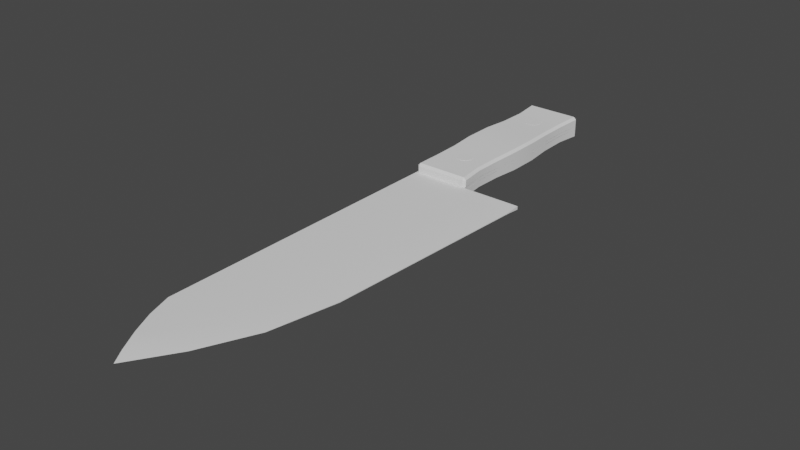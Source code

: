 # Source: Knife_1.blend  (saved by Blender 3.1.7; exported with 4.5.12 LTS)
import bpy
from mathutils import Matrix  # noqa: F401  (used for matrix-valued properties, if any)

bpy.ops.wm.read_factory_settings(use_empty=True)
scene = bpy.context.scene
scene.name = 'Scene'

# ---- collections
col_collection = bpy.data.collections.new('Collection'); scene.collection.children.link(col_collection)

# ---- node groups
ng_auto_smooth = bpy.data.node_groups.new('Auto Smooth', 'GeometryNodeTree')
_s = ng_auto_smooth.interface.new_socket(name='Geometry', in_out='OUTPUT', socket_type='NodeSocketGeometry')
_s = ng_auto_smooth.interface.new_socket(name='Geometry', in_out='INPUT', socket_type='NodeSocketGeometry')
_s = ng_auto_smooth.interface.new_socket(name='Angle', in_out='INPUT', socket_type='NodeSocketFloat')
_s.subtype = 'ANGLE'
_s.min_value = 0.0
_s.max_value = 3.142
ng_auto_smooth.is_modifier = True
_N = ng_auto_smooth.nodes; _L = ng_auto_smooth.links
n0 = _N.new('NodeGroupOutput'); n0.name = 'Group Output'; n0.location = (480, -100)
n1 = _N.new('NodeGroupInput'); n1.name = 'Group Input'; n1.location = (-420, -300)
n2 = _N.new('NodeGroupInput'); n2.name = 'Group Input.001'; n2.location = (-60, -100)
n3 = _N.new('GeometryNodeSetShadeSmooth'); n3.name = 'Set Shade Smooth'; n3.location = (120, -100)
n3.domain = 'EDGE'
n4 = _N.new('GeometryNodeSetShadeSmooth'); n4.name = 'Set Shade Smooth.001'; n4.location = (300, -100)
n5 = _N.new('GeometryNodeInputMeshEdgeAngle'); n5.name = 'Edge Angle'; n5.location = (-420, -220)
n6 = _N.new('GeometryNodeInputEdgeSmooth'); n6.name = 'Is Edge Smooth'; n6.location = (-60, -160)
n7 = _N.new('GeometryNodeInputShadeSmooth'); n7.name = 'Is Face Smooth'; n7.location = (-240, -340)
n8 = _N.new('FunctionNodeBooleanMath'); n8.name = 'Boolean Math'; n8.location = (-60, -220)
n9 = _N.new('FunctionNodeCompare'); n9.name = 'Compare'; n9.location = (-240, -180)
n9.operation = 'LESS_EQUAL'
_L.new(n5.outputs[0], n9.inputs[0])
_L.new(n4.outputs[0], n0.inputs[0])
_L.new(n1.outputs[1], n9.inputs[1])
_L.new(n9.outputs[0], n8.inputs[0])
_L.new(n7.outputs[0], n8.inputs[1])
_L.new(n2.outputs[0], n3.inputs[0])
_L.new(n6.outputs[0], n3.inputs[1])
_L.new(n3.outputs[0], n4.inputs[0])
_L.new(n8.outputs[0], n3.inputs[2])
n0.is_active_output = True

# ---- world
world_world = bpy.data.worlds.new('World'); scene.world = world_world
world_world.use_nodes = True; world_world.node_tree.nodes.clear()
_N = world_world.node_tree.nodes; _L = world_world.node_tree.links
n0 = _N.new('ShaderNodeOutputWorld'); n0.name = 'World Output'; n0.location = (300, 300)
n1 = _N.new('ShaderNodeBackground'); n1.name = 'Background'; n1.location = (10, 300)
n1.inputs[0].default_value = (0.05088, 0.05088, 0.05088, 1.0)
_L.new(n1.outputs[0], n0.inputs[0])
n0.is_active_output = True
world_world.color = (0.05088, 0.05088, 0.05088)
world_world.use_sun_shadow = False
world_world.sun_shadow_jitter_overblur = 0.0

# ---- meshes
me_knife = bpy.data.meshes.new('Knife')
me_knife.from_pydata([(-0.035, -0.001, -0.16), (-0.035, 0.001, -0.16), (-0.01143, -6.845e-05, 0.1907), (-0.01143, 6.846e-05, 0.1907), (-0.002983, -0.001, -0.16), (-0.002983, 0.001, -0.16), (-0.035, -0.001, 0.1418), (-0.035, 0.001, 0.1418), (0.0279, -0.0002219, 0.09281), (0.035, -0.001, -0.04081), (-0.0009589, -0.001, -0.04081), (-0.0009589, 0.001, -0.04081), (0.035, 0.001, -0.04081), (0.0279, 0.0002219, 0.09281), (-0.02346, -0.001, 0.1699), (0.005424, 0.0001353, 0.1643), (-0.02346, 0.001, 0.1699), (0.005424, -0.0001353, 0.1643), (-0.02992, 0.001, 0.1565), (0.01996, -0.0001353, 0.1327), (-0.02992, -0.001, 0.1565), (0.01996, 0.0001353, 0.1327), (0.01306, -0.001, 0.1035), (-0.005244, -0.001, 0.1622), (0.005988, -0.001, 0.136), (0.01917, -0.001, -0.04081), (0.01306, 0.001, 0.1035), (-0.005244, 0.001, 0.1622), (0.005988, 0.001, 0.136), (0.01917, 0.001, -0.04081), (-0.01603, 0.001, 0.1827), (-0.01606, -0.001, 0.1827), (-0.035, -0.001, -0.04081), (0.01963, -0.001, -0.03163), (0.01963, 0.001, -0.03163), (0.03494, -0.0002219, -0.03163), (0.03494, 0.0002219, -0.03163), (-0.035, 0.001, -0.04081), (-0.002983, -0.001, -0.05784), (-0.002679, -0.001, -0.07486), (-0.001539, -0.001, -0.09189), (-0.001539, -0.001, -0.1089), (-0.002753, -0.001, -0.1259), (-0.002983, -0.001, -0.143), (-0.002983, 0.001, -0.143), (-0.002753, 0.001, -0.1259), (-0.001539, 0.001, -0.1089), (-0.001539, 0.001, -0.09189), (-0.002679, 0.001, -0.07486), (-0.002983, 0.001, -0.05784), (-0.035, 0.001, -0.05784), (-0.0353, 0.001, -0.07486), (-0.03644, 0.001, -0.09189), (-0.03644, 0.001, -0.1089), (-0.03523, 0.001, -0.1259), (-0.035, 0.001, -0.143), (-0.035, -0.001, -0.143), (-0.03523, -0.001, -0.1259), (-0.03644, -0.001, -0.1089), (-0.03644, -0.001, -0.09189), (-0.0353, -0.001, -0.07486), (-0.035, -0.001, -0.05784), (-0.001682, -0.0009878, -0.1585), (-0.0363, 0.001012, -0.1585), (-0.001682, 0.001012, -0.1585), (-0.0363, -0.0009878, -0.1585), (-0.03349, -0.006545, -0.04232), (-0.03349, -0.005037, -0.04081), (-0.035, -0.005036, -0.04232), (-0.035, 0.005036, -0.04232), (-0.03349, 0.005037, -0.04081), (-0.03349, 0.006545, -0.04232), (-0.0363, -0.005568, -0.1585), (-0.03492, -0.00562, -0.16), (-0.03479, -0.007077, -0.1585), (-0.03479, 0.007077, -0.1585), (-0.03492, 0.00562, -0.16), (-0.0363, 0.005568, -0.1585), (-0.0009589, -0.005036, -0.0423), (-0.002272, -0.005037, -0.04081), (-0.002474, -0.006545, -0.04232), (-0.002474, 0.006545, -0.04232), (-0.002272, 0.005037, -0.04081), (-0.0009589, 0.005036, -0.0423), (-0.003194, -0.007077, -0.1585), (-0.003064, -0.00562, -0.16), (-0.001682, -0.005568, -0.1585), (-0.003194, 0.007077, -0.1585), (-0.001682, 0.005568, -0.1585), (-0.003064, 0.00562, -0.16), (-0.03349, -0.006545, -0.143), (-0.035, -0.005036, -0.143), (-0.03372, -0.006639, -0.1259), (-0.03523, -0.00513, -0.1259), (-0.03493, -0.007135, -0.1097), (-0.03644, -0.005626, -0.1097), (-0.03493, -0.007135, -0.09112), (-0.03644, -0.005626, -0.09112), (-0.03379, -0.006669, -0.07486), (-0.0353, -0.005161, -0.07486), (-0.035, -0.005036, -0.05784), (-0.03349, -0.006545, -0.05784), (-0.03349, 0.006545, -0.05784), (-0.035, 0.005036, -0.05784), (-0.03379, 0.006669, -0.07486), (-0.0353, 0.005161, -0.07486), (-0.03493, 0.007135, -0.09112), (-0.03644, 0.005626, -0.09112), (-0.03493, 0.007135, -0.1097), (-0.03644, 0.005626, -0.1097), (-0.03372, 0.006639, -0.1259), (-0.03523, 0.00513, -0.1259), (-0.035, 0.005036, -0.143), (-0.03349, 0.006545, -0.143), (-0.004495, -0.006545, -0.05784), (-0.002983, -0.005036, -0.05784), (-0.004191, -0.006669, -0.07486), (-0.002679, -0.005161, -0.07486), (-0.003051, -0.007135, -0.09112), (-0.001539, -0.005626, -0.09112), (-0.003051, -0.007135, -0.1097), (-0.001539, -0.005626, -0.1097), (-0.004264, -0.006639, -0.1259), (-0.002753, -0.00513, -0.1259), (-0.002983, -0.005036, -0.143), (-0.004494, -0.006545, -0.143), (-0.004494, 0.006545, -0.143), (-0.002983, 0.005036, -0.143), (-0.004264, 0.006639, -0.1259), (-0.002753, 0.00513, -0.1259), (-0.003051, 0.007135, -0.1097), (-0.001539, 0.005626, -0.1097), (-0.003051, 0.007135, -0.09112), (-0.001539, 0.005626, -0.09112), (-0.004191, 0.006669, -0.07486), (-0.002679, 0.005161, -0.07486), (-0.002983, 0.005036, -0.05784), (-0.004495, 0.006545, -0.05784), (-0.03349, -0.0008626, -0.04081), (-0.03349, 0.0008626, -0.04081), (-0.035, 0.0008625, -0.04232), (-0.035, -0.0008625, -0.04232), (-0.03492, 0.001, -0.16), (-0.03492, -0.001, -0.16), (-0.0363, -0.0009878, -0.1585), (-0.0363, 0.0009878, -0.1585), (-0.001682, 0.0009878, -0.1585), (-0.001682, -0.0009878, -0.1585), (-0.003064, -0.001, -0.16), (-0.003064, 0.001, -0.16), (-0.002272, 0.0008626, -0.04081), (-0.002272, -0.0008626, -0.04081), (-0.0009589, -0.0008625, -0.0423), (-0.0009589, 0.0008625, -0.0423), (-0.035, 0.0008625, -0.05784), (-0.035, -0.0008625, -0.05784), (-0.035, -0.0008625, -0.143), (-0.035, 0.0008625, -0.143), (-0.002983, -0.0008625, -0.05784), (-0.002983, 0.0008625, -0.05784), (-0.002983, 0.0008625, -0.143), (-0.002983, -0.0008625, -0.143), (-0.03523, -0.0008846, -0.1259), (-0.03523, 0.0008846, -0.1259), (-0.03644, -0.001002, -0.1097), (-0.03644, 0.001002, -0.1097), (-0.03644, -0.001002, -0.09112), (-0.03644, 0.001002, -0.09112), (-0.0353, -0.0008918, -0.07486), (-0.0353, 0.0008918, -0.07486), (-0.002679, -0.0008918, -0.07486), (-0.002679, 0.0008918, -0.07486), (-0.001539, -0.001002, -0.09112), (-0.001539, 0.001002, -0.09112), (-0.001539, -0.001002, -0.1097), (-0.001539, 0.001002, -0.1097), (-0.002753, -0.0008846, -0.1259), (-0.002753, 0.0008846, -0.1259), (-0.02349, 0.006585, -0.1358), (-0.02282, 0.006599, -0.1333), (-0.02282, 0.006571, -0.1383), (-0.01849, 0.006557, -0.1408), (-0.02099, 0.006561, -0.1401), (-0.01416, 0.006571, -0.1383), (-0.01599, 0.006561, -0.1401), (-0.02099, 0.006609, -0.1314), (-0.01849, 0.006612, -0.1308), (-0.01416, 0.006599, -0.1333), (-0.01349, 0.006585, -0.1358), (-0.01599, 0.006609, -0.1314), (-0.02349, 0.006598, -0.06505), (-0.02282, 0.006616, -0.06755), (-0.02099, 0.006629, -0.06938), (-0.01599, 0.006629, -0.06938), (-0.01849, 0.006634, -0.07005), (-0.02282, 0.006579, -0.06255), (-0.01849, 0.006561, -0.06005), (-0.02099, 0.006566, -0.06072), (-0.01349, 0.006598, -0.06505), (-0.01416, 0.006579, -0.06255), (-0.01416, 0.006616, -0.06755), (-0.01599, 0.006566, -0.06072), (-0.02099, -0.006629, -0.06938), (-0.01849, -0.006634, -0.07005), (-0.01416, -0.006616, -0.06755), (-0.01349, -0.006598, -0.06505), (-0.01599, -0.006629, -0.06938), (-0.02349, -0.006598, -0.06505), (-0.02282, -0.006579, -0.06255), (-0.02282, -0.006616, -0.06755), (-0.01849, -0.006561, -0.06005), (-0.02099, -0.006566, -0.06072), (-0.01416, -0.006579, -0.06255), (-0.01599, -0.006566, -0.06072), (-0.02282, -0.006571, -0.1383), (-0.01849, -0.006557, -0.1408), (-0.02099, -0.006561, -0.1401), (-0.01349, -0.006585, -0.1358), (-0.01416, -0.006599, -0.1333), (-0.01416, -0.006571, -0.1383), (-0.01599, -0.006561, -0.1401), (-0.02349, -0.006585, -0.1358), (-0.02282, -0.006599, -0.1333), (-0.02099, -0.006609, -0.1314), (-0.01599, -0.006609, -0.1314), (-0.01849, -0.006612, -0.1308), (-0.01849, -0.006698, -0.07005), (-0.01849, 0.006684, -0.07005), (-0.01599, -0.006698, -0.06938), (-0.01599, 0.006684, -0.06938), (-0.01416, -0.006698, -0.06755), (-0.01416, 0.006684, -0.06755), (-0.01349, -0.006698, -0.06505), (-0.01349, 0.006684, -0.06505), (-0.01416, -0.006698, -0.06255), (-0.01416, 0.006684, -0.06255), (-0.01599, -0.006698, -0.06072), (-0.01599, 0.006684, -0.06072), (-0.01849, -0.006698, -0.06005), (-0.01849, 0.006684, -0.06005), (-0.02099, -0.006698, -0.06072), (-0.02099, 0.006684, -0.06072), (-0.02282, -0.006698, -0.06255), (-0.02282, 0.006684, -0.06255), (-0.02349, -0.006698, -0.06505), (-0.02349, 0.006684, -0.06505), (-0.02282, -0.006698, -0.06755), (-0.02282, 0.006684, -0.06755), (-0.02099, -0.006698, -0.06938), (-0.02099, 0.006684, -0.06938), (-0.01849, -0.006699, -0.1408), (-0.01849, 0.006684, -0.1408), (-0.01599, -0.006699, -0.1401), (-0.01599, 0.006684, -0.1401), (-0.01416, -0.006699, -0.1383), (-0.01416, 0.006684, -0.1383), (-0.01349, -0.006699, -0.1358), (-0.01349, 0.006684, -0.1358), (-0.01416, -0.006699, -0.1333), (-0.01416, 0.006684, -0.1333), (-0.01599, -0.006699, -0.1314), (-0.01599, 0.006684, -0.1314), (-0.01849, -0.006699, -0.1308), (-0.01849, 0.006684, -0.1308), (-0.02099, -0.006699, -0.1314), (-0.02099, 0.006684, -0.1314), (-0.02282, -0.006699, -0.1333), (-0.02282, 0.006684, -0.1333), (-0.02349, -0.006699, -0.1358), (-0.02349, 0.006684, -0.1358), (-0.02282, -0.006699, -0.1383), (-0.02282, 0.006684, -0.1383), (-0.02099, -0.006699, -0.1401), (-0.02099, 0.006684, -0.1401)], [], [(65, 63, 1, 0), (0, 1, 5, 4), (17, 15, 3, 2), (14, 23, 31), (15, 27, 30, 3), (49, 50, 37, 11), (11, 37, 29, 12), (34, 37, 7, 26), (61, 38, 10, 32), (32, 10, 9, 25), (33, 35, 8, 22), (38, 49, 11, 10), (10, 11, 12, 9), (35, 36, 13, 8), (20, 18, 7, 6), (2, 3, 30, 31), (28, 18, 16, 27), (24, 19, 17, 23), (19, 21, 15, 17), (8, 13, 21, 19), (22, 8, 19, 24), (26, 7, 18, 28), (14, 16, 18, 20), (6, 22, 24, 20), (20, 24, 23, 14), (32, 33, 22, 6), (13, 26, 28, 21), (21, 28, 27, 15), (36, 34, 26, 13), (30, 27, 16), (31, 23, 17, 2), (31, 30, 16, 14), (12, 29, 34, 36), (32, 25, 33), (6, 7, 37, 32), (9, 12, 36, 35), (25, 9, 35, 33), (29, 37, 34), (62, 64, 44, 43), (43, 44, 45, 42), (42, 45, 46, 41), (41, 46, 47, 40), (40, 47, 48, 39), (39, 48, 49, 38), (65, 62, 43, 56), (56, 43, 42, 57), (57, 42, 41, 58), (58, 41, 40, 59), (59, 40, 39, 60), (60, 39, 38, 61), (64, 63, 55, 44), (44, 55, 54, 45), (45, 54, 53, 46), (46, 53, 52, 47), (47, 52, 51, 48), (48, 51, 50, 49), (32, 37, 50, 61), (61, 50, 51, 60), (60, 51, 52, 59), (59, 52, 53, 58), (58, 53, 54, 57), (57, 54, 55, 56), (5, 1, 63, 64), (0, 4, 62, 65), (4, 5, 64, 62), (56, 55, 63, 65), (87, 75, 113, 126), (74, 84, 125, 90), (146, 88, 127, 160), (101, 114, 80, 66), (137, 102, 71, 81), (142, 76, 89, 149), (159, 136, 83, 153), (171, 135, 136, 159), (180, 113, 110, 128, 126, 183, 188, 187, 189, 186, 185, 179, 178), (183, 126, 113, 180, 182, 181, 184), (128, 110, 108, 130), (130, 108, 106, 132), (132, 106, 104, 134), (157, 112, 77, 145), (165, 109, 111, 163), (167, 107, 109, 165), (169, 105, 107, 167), (154, 103, 105, 169), (195, 102, 137, 199, 201, 196, 197), (137, 134, 104, 102, 195, 190, 191, 192, 194, 193, 200, 198, 199), (163, 111, 112, 157), (160, 127, 129, 177), (177, 129, 131, 175), (175, 131, 133, 173), (173, 133, 135, 171), (150, 82, 70, 139), (208, 101, 98, 116, 114, 212, 205, 204, 206, 203, 202, 209, 207), (114, 101, 208, 211, 210, 213, 212), (96, 118, 116, 98), (94, 120, 118, 96), (92, 122, 120, 94), (219, 125, 122, 92, 90, 214, 221, 222, 223, 225, 224, 218, 217), (214, 90, 125, 219, 220, 215, 216), (66, 67, 68), (69, 70, 71), (72, 73, 74), (75, 76, 77), (78, 79, 80), (81, 82, 83), (84, 85, 86), (87, 88, 89), (101, 66, 68, 100), (139, 70, 69, 140), (113, 75, 77, 112), (143, 73, 72, 144), (84, 74, 73, 85), (75, 87, 89, 76), (147, 86, 85, 148), (125, 84, 86, 124), (137, 81, 83, 136), (151, 79, 78, 152), (66, 80, 79, 67), (81, 71, 70, 82), (74, 90, 91, 72), (90, 92, 93, 91), (92, 94, 95, 93), (94, 96, 97, 95), (96, 98, 99, 97), (98, 101, 100, 99), (71, 102, 103, 69), (102, 104, 105, 103), (104, 106, 107, 105), (106, 108, 109, 107), (108, 110, 111, 109), (110, 113, 112, 111), (80, 114, 115, 78), (114, 116, 117, 115), (116, 118, 119, 117), (118, 120, 121, 119), (120, 122, 123, 121), (122, 125, 124, 123), (87, 126, 127, 88), (126, 128, 129, 127), (128, 130, 131, 129), (130, 132, 133, 131), (132, 134, 135, 133), (134, 137, 136, 135), (140, 69, 103, 154), (68, 141, 155, 100), (82, 150, 153, 83), (88, 146, 149, 89), (76, 142, 145, 77), (67, 138, 141, 68), (79, 151, 138, 67), (119, 172, 170, 117), (121, 174, 172, 119), (123, 176, 174, 121), (124, 161, 176, 123), (93, 162, 156, 91), (100, 155, 168, 99), (99, 168, 166, 97), (97, 166, 164, 95), (95, 164, 162, 93), (91, 156, 144, 72), (117, 170, 158, 115), (115, 158, 152, 78), (73, 143, 148, 85), (86, 147, 161, 124), (226, 227, 229, 228), (228, 229, 231, 230), (230, 231, 233, 232), (232, 233, 235, 234), (234, 235, 237, 236), (236, 237, 239, 238), (238, 239, 241, 240), (240, 241, 243, 242), (242, 243, 245, 244), (244, 245, 247, 246), (229, 227, 249, 247, 245, 243, 241, 239, 237, 235, 233, 231), (246, 247, 249, 248), (248, 249, 227, 226), (226, 228, 230, 232, 234, 236, 238, 240, 242, 244, 246, 248), (250, 251, 253, 252), (252, 253, 255, 254), (254, 255, 257, 256), (256, 257, 259, 258), (258, 259, 261, 260), (260, 261, 263, 262), (262, 263, 265, 264), (264, 265, 267, 266), (266, 267, 269, 268), (268, 269, 271, 270), (253, 251, 273, 271, 269, 267, 265, 263, 261, 259, 257, 255), (270, 271, 273, 272), (272, 273, 251, 250), (250, 252, 254, 256, 258, 260, 262, 264, 266, 268, 270, 272)])
me_knife.polygons.foreach_set('use_smooth', [True] * 192)
_uv = me_knife.uv_layers.new(name='UVКарта')
_uv.uv.foreach_set('vector', [0.6547, 0.006802, 0.649, 0.006802, 0.6491, 0.001176, 0.6548, 0.001176, 0.62, 0.381, 0.6257, 0.381, 0.6257, 0.4442, 0.62, 0.4442, 0.6596, 0.5885, 0.6603, 0.5885, 0.6602, 0.6723, 0.6598, 0.6723, 0.372, 0.06021, 0.3202, 0.08219, 0.351, 0.02388, 0.08886, 0.9242, 0.1192, 0.9179, 0.1502, 0.9762, 0.1372, 0.9988, 0.1089, 0.2923, 0.1999, 0.2917, 0.2002, 0.3401, 0.1034, 0.3407, 0.1034, 0.3407, 0.2002, 0.3401, 0.04619, 0.3411, 0.001176, 0.3413, 0.04504, 0.3672, 0.2002, 0.3401, 0.2034, 0.8593, 0.06611, 0.7514, 0.5131, 0.6336, 0.6042, 0.6342, 0.6096, 0.6826, 0.5128, 0.682, 0.4679, 0.5421, 0.4679, 0.4453, 0.4679, 0.3431, 0.4679, 0.3881, 0.2495, 0.6334, 0.2059, 0.6334, 0.226, 0.2795, 0.2682, 0.249, 0.6306, 0.6098, 0.6362, 0.6098, 0.6362, 0.6557, 0.6306, 0.6557, 0.612, 0.533, 0.6177, 0.533, 0.6177, 0.604, 0.612, 0.604, 0.6593, 0.02664, 0.6606, 0.02664, 0.6606, 0.376, 0.6593, 0.376, 0.612, 0.4231, 0.6177, 0.4231, 0.6177, 0.4498, 0.612, 0.4498, 0.6146, 0.3431, 0.615, 0.3431, 0.6177, 0.3625, 0.612, 0.3626, 0.08678, 0.8436, 0.1892, 0.9014, 0.1711, 0.9396, 0.1192, 0.9179, 0.2883, 0.1567, 0.2485, 0.166, 0.2899, 0.07612, 0.3202, 0.08219, 0.6596, 0.4916, 0.6603, 0.4916, 0.6603, 0.5885, 0.6596, 0.5885, 0.6593, 0.376, 0.6606, 0.376, 0.6603, 0.4916, 0.6596, 0.4916, 0.2682, 0.249, 0.226, 0.2795, 0.2485, 0.166, 0.2883, 0.1567, 0.06611, 0.7514, 0.2034, 0.8593, 0.1892, 0.9014, 0.08678, 0.8436, 0.612, 0.3939, 0.6177, 0.3939, 0.6177, 0.4231, 0.612, 0.4231, 0.4049, 0.1403, 0.2682, 0.249, 0.2883, 0.1567, 0.3904, 0.09829, 0.3904, 0.09829, 0.2883, 0.1567, 0.3202, 0.08219, 0.372, 0.06021, 0.4049, 0.6595, 0.2495, 0.6334, 0.2682, 0.249, 0.4049, 0.1403, 0.02369, 0.7212, 0.06611, 0.7514, 0.08678, 0.8436, 0.04696, 0.8345, 0.04696, 0.8345, 0.08678, 0.8436, 0.1192, 0.9179, 0.08886, 0.9242, 0.001491, 0.3674, 0.04504, 0.3672, 0.06611, 0.7514, 0.02369, 0.7212, 0.1502, 0.9762, 0.1192, 0.9179, 0.1711, 0.9396, 0.351, 0.02388, 0.3202, 0.08219, 0.2899, 0.07612, 0.3378, 0.001176, 0.612, 0.3626, 0.6177, 0.3625, 0.6177, 0.3939, 0.612, 0.3939, 0.001176, 0.3413, 0.04619, 0.3411, 0.04504, 0.3672, 0.001491, 0.3674, 0.4049, 0.6595, 0.2508, 0.6595, 0.2495, 0.6334, 0.6548, 0.702, 0.6491, 0.702, 0.6491, 0.278, 0.6548, 0.278, 0.6571, 0.001176, 0.6628, 0.001176, 0.6606, 0.02664, 0.6593, 0.02664, 0.2508, 0.6595, 0.2058, 0.6595, 0.2059, 0.6334, 0.2495, 0.6334, 0.04619, 0.3411, 0.2002, 0.3401, 0.04504, 0.3672, 0.6306, 0.33, 0.6362, 0.33, 0.6362, 0.3739, 0.6305, 0.3739, 0.6305, 0.3739, 0.6362, 0.3739, 0.6362, 0.4209, 0.6305, 0.4209, 0.6305, 0.4209, 0.6362, 0.4209, 0.6362, 0.4673, 0.6305, 0.4673, 0.6305, 0.4673, 0.6362, 0.4673, 0.6362, 0.5145, 0.6305, 0.5145, 0.6305, 0.5145, 0.6362, 0.5145, 0.6362, 0.5624, 0.6305, 0.5624, 0.6305, 0.5624, 0.6362, 0.5624, 0.6362, 0.6098, 0.6306, 0.6098, 0.5112, 0.3473, 0.6096, 0.3479, 0.6057, 0.392, 0.5146, 0.3915, 0.5146, 0.3915, 0.6057, 0.392, 0.606, 0.4405, 0.5137, 0.4399, 0.5137, 0.4399, 0.606, 0.4405, 0.6092, 0.4889, 0.5099, 0.4883, 0.5099, 0.4883, 0.6092, 0.4889, 0.6089, 0.5373, 0.5096, 0.5367, 0.5096, 0.5367, 0.6089, 0.5373, 0.6053, 0.5857, 0.5126, 0.5852, 0.5126, 0.5852, 0.6053, 0.5857, 0.6042, 0.6342, 0.5131, 0.6336, 0.1034, 0.00603, 0.2019, 0.005428, 0.1984, 0.0496, 0.1074, 0.05015, 0.1074, 0.05015, 0.1984, 0.0496, 0.1994, 0.09802, 0.107, 0.09858, 0.107, 0.09858, 0.1994, 0.09802, 0.2031, 0.1464, 0.1039, 0.147, 0.1039, 0.147, 0.2031, 0.1464, 0.2034, 0.1948, 0.1042, 0.1954, 0.1042, 0.1954, 0.2034, 0.1948, 0.2005, 0.2433, 0.1077, 0.2438, 0.1077, 0.2438, 0.2005, 0.2433, 0.1999, 0.2917, 0.1089, 0.2923, 0.6548, 0.278, 0.6491, 0.278, 0.6491, 0.2384, 0.6548, 0.2384, 0.6548, 0.2384, 0.6491, 0.2384, 0.6491, 0.1994, 0.6548, 0.1994, 0.6548, 0.1994, 0.6491, 0.1994, 0.6491, 0.1617, 0.6548, 0.1617, 0.6548, 0.1617, 0.6491, 0.1617, 0.6491, 0.1222, 0.6548, 0.1222, 0.6548, 0.1222, 0.6491, 0.1222, 0.6491, 0.08064, 0.6548, 0.08064, 0.6548, 0.08064, 0.6491, 0.08064, 0.6491, 0.04072, 0.6548, 0.04072, 0.1071, 0.001733, 0.1981, 0.001176, 0.2019, 0.005428, 0.1034, 0.00603, 0.5149, 0.3431, 0.6059, 0.3436, 0.6096, 0.3479, 0.5112, 0.3473, 0.62, 0.4442, 0.6257, 0.4442, 0.6257, 0.4498, 0.62, 0.4498, 0.6548, 0.04072, 0.6491, 0.04072, 0.649, 0.006802, 0.6547, 0.006802, 0.5029, 0.3359, 0.4131, 0.3365, 0.4165, 0.2923, 0.499, 0.2918, 0.5155, 0.005439, 0.6053, 0.005996, 0.6014, 0.05012, 0.5189, 0.04961, 0.6463, 0.3277, 0.6333, 0.3277, 0.6348, 0.2838, 0.6467, 0.2838, 0.5174, 0.2917, 0.5998, 0.2922, 0.6053, 0.3364, 0.5171, 0.3358, 0.4974, 0.04966, 0.415, 0.05017, 0.4147, 0.006042, 0.5029, 0.005494, 0.4443, 0.4141, 0.4574, 0.4141, 0.4574, 0.477, 0.4443, 0.477, 0.6467, 0.0479, 0.6348, 0.0479, 0.6348, 0.006161, 0.6467, 0.006161, 0.6466, 0.09528, 0.6345, 0.09528, 0.6348, 0.0479, 0.6467, 0.0479, 0.4468, 0.2787, 0.4165, 0.2923, 0.4155, 0.2439, 0.4993, 0.2433, 0.499, 0.2918, 0.4714, 0.2786, 0.4732, 0.2714, 0.4713, 0.2643, 0.4661, 0.2592, 0.4589, 0.2573, 0.4518, 0.2593, 0.4467, 0.2645, 0.4448, 0.2716, 0.4714, 0.2786, 0.499, 0.2918, 0.4165, 0.2923, 0.4468, 0.2787, 0.452, 0.2839, 0.4591, 0.2857, 0.4662, 0.2838, 0.4993, 0.2433, 0.4155, 0.2439, 0.4118, 0.1977, 0.5024, 0.1971, 0.5024, 0.1971, 0.4118, 0.1977, 0.4115, 0.1449, 0.5021, 0.1443, 0.5021, 0.1443, 0.4115, 0.1449, 0.4144, 0.0986, 0.4986, 0.09808, 0.5073, 0.3829, 0.4954, 0.3828, 0.4942, 0.3488, 0.5072, 0.349, 0.5061, 0.4625, 0.4929, 0.4624, 0.4947, 0.4227, 0.5068, 0.4228, 0.5057, 0.5056, 0.4925, 0.5055, 0.4929, 0.4624, 0.5061, 0.4625, 0.5056, 0.5415, 0.4935, 0.5414, 0.4925, 0.5055, 0.5057, 0.5056, 0.5053, 0.5806, 0.4934, 0.5805, 0.4935, 0.5414, 0.5056, 0.5415, 0.4454, 0.0634, 0.415, 0.05017, 0.4974, 0.04966, 0.47, 0.06325, 0.4648, 0.05807, 0.4577, 0.05621, 0.4506, 0.05816, 0.4974, 0.04966, 0.4986, 0.09808, 0.4144, 0.0986, 0.415, 0.05017, 0.4454, 0.0634, 0.4435, 0.07052, 0.4455, 0.07762, 0.4507, 0.08279, 0.4579, 0.08465, 0.465, 0.0827, 0.4701, 0.07747, 0.472, 0.07034, 0.47, 0.06325, 0.5068, 0.4228, 0.4947, 0.4227, 0.4954, 0.3828, 0.5073, 0.3829, 0.6467, 0.2838, 0.6348, 0.2838, 0.6345, 0.2368, 0.6466, 0.2368, 0.6466, 0.2368, 0.6345, 0.2368, 0.6331, 0.1925, 0.6463, 0.1925, 0.6463, 0.1925, 0.6331, 0.1925, 0.6331, 0.1411, 0.6463, 0.1411, 0.6463, 0.1411, 0.6331, 0.1411, 0.6345, 0.09528, 0.6466, 0.09528, 0.4419, 0.4329, 0.43, 0.4329, 0.43, 0.3485, 0.4419, 0.3485, 0.5478, 0.2785, 0.5174, 0.2917, 0.5168, 0.2433, 0.601, 0.2438, 0.5998, 0.2922, 0.5724, 0.2786, 0.5744, 0.2715, 0.5725, 0.2644, 0.5674, 0.2592, 0.5603, 0.2572, 0.5531, 0.2591, 0.5479, 0.2643, 0.546, 0.2714, 0.5998, 0.2922, 0.5174, 0.2917, 0.5478, 0.2785, 0.553, 0.2837, 0.5601, 0.2857, 0.5672, 0.2838, 0.5724, 0.2786, 0.5139, 0.197, 0.6045, 0.1976, 0.601, 0.2438, 0.5168, 0.2433, 0.5142, 0.1442, 0.6049, 0.1448, 0.6045, 0.1976, 0.5139, 0.197, 0.5179, 0.09802, 0.6017, 0.09854, 0.6049, 0.1448, 0.5142, 0.1442, 0.5738, 0.06333, 0.6014, 0.05012, 0.6017, 0.09854, 0.5179, 0.09802, 0.5189, 0.04961, 0.5492, 0.06318, 0.5472, 0.07028, 0.5491, 0.0774, 0.5542, 0.08264, 0.5613, 0.08459, 0.5685, 0.08272, 0.5737, 0.07755, 0.5757, 0.07046, 0.5492, 0.06318, 0.5189, 0.04961, 0.6014, 0.05012, 0.5738, 0.06333, 0.5686, 0.0581, 0.5615, 0.05615, 0.5544, 0.05801, 0.4072, 0.4288, 0.4115, 0.4275, 0.4115, 0.4329, 0.43, 0.3431, 0.43, 0.3485, 0.4257, 0.3472, 0.4745, 0.6109, 0.4745, 0.6166, 0.4703, 0.6134, 0.4899, 0.3463, 0.4941, 0.3431, 0.4942, 0.3488, 0.6163, 0.3227, 0.6163, 0.3277, 0.612, 0.3236, 0.6305, 0.005227, 0.6348, 0.001176, 0.6348, 0.006161, 0.4442, 0.4088, 0.4484, 0.4059, 0.4485, 0.4117, 0.4615, 0.4798, 0.4573, 0.4828, 0.4574, 0.477, 0.5174, 0.2917, 0.5171, 0.3358, 0.5129, 0.3358, 0.5131, 0.2917, 0.4419, 0.3485, 0.43, 0.3485, 0.43, 0.3431, 0.4419, 0.3431, 0.4165, 0.2923, 0.4131, 0.3365, 0.4088, 0.3365, 0.4122, 0.2923, 0.4876, 0.6165, 0.4745, 0.6166, 0.4745, 0.6109, 0.4876, 0.6107, 0.6053, 0.005996, 0.5155, 0.005439, 0.5152, 0.001176, 0.6058, 0.001738, 0.4131, 0.3365, 0.5029, 0.3359, 0.5034, 0.3402, 0.4128, 0.3407, 0.4615, 0.4117, 0.4485, 0.4117, 0.4484, 0.4059, 0.4615, 0.4059, 0.6014, 0.05012, 0.6053, 0.005996, 0.6097, 0.006038, 0.6057, 0.05017, 0.4974, 0.04966, 0.5029, 0.005494, 0.5073, 0.005406, 0.5018, 0.04961, 0.6282, 0.3277, 0.6163, 0.3277, 0.6163, 0.3227, 0.6282, 0.3227, 0.5171, 0.3358, 0.6053, 0.3364, 0.6059, 0.3407, 0.5171, 0.3402, 0.5029, 0.005494, 0.4147, 0.006042, 0.4147, 0.001727, 0.5035, 0.001176, 0.5155, 0.005439, 0.5189, 0.04961, 0.5147, 0.04961, 0.5112, 0.005427, 0.5189, 0.04961, 0.5179, 0.09802, 0.5137, 0.09802, 0.5147, 0.04961, 0.5179, 0.09802, 0.5142, 0.1442, 0.5099, 0.1442, 0.5137, 0.09802, 0.5142, 0.1442, 0.5139, 0.197, 0.5096, 0.197, 0.5099, 0.1442, 0.5139, 0.197, 0.5168, 0.2433, 0.5126, 0.2433, 0.5096, 0.197, 0.5168, 0.2433, 0.5174, 0.2917, 0.5131, 0.2917, 0.5126, 0.2433, 0.4147, 0.006042, 0.415, 0.05017, 0.4107, 0.05018, 0.4105, 0.006043, 0.415, 0.05017, 0.4144, 0.0986, 0.4102, 0.09861, 0.4107, 0.05018, 0.4144, 0.0986, 0.4115, 0.1449, 0.4072, 0.1449, 0.4102, 0.09861, 0.4115, 0.1449, 0.4118, 0.1977, 0.4075, 0.1977, 0.4072, 0.1449, 0.4118, 0.1977, 0.4155, 0.2439, 0.4113, 0.2439, 0.4075, 0.1977, 0.4155, 0.2439, 0.4165, 0.2923, 0.4122, 0.2923, 0.4113, 0.2439, 0.6053, 0.3364, 0.5998, 0.2922, 0.6042, 0.2923, 0.6097, 0.3365, 0.5998, 0.2922, 0.601, 0.2438, 0.6053, 0.2439, 0.6042, 0.2923, 0.601, 0.2438, 0.6045, 0.1976, 0.6089, 0.1976, 0.6053, 0.2439, 0.6045, 0.1976, 0.6049, 0.1448, 0.6092, 0.1448, 0.6089, 0.1976, 0.6049, 0.1448, 0.6017, 0.09854, 0.606, 0.0986, 0.6092, 0.1448, 0.6017, 0.09854, 0.6014, 0.05012, 0.6057, 0.05017, 0.606, 0.0986, 0.5029, 0.3359, 0.499, 0.2918, 0.5033, 0.2917, 0.5073, 0.3359, 0.499, 0.2918, 0.4993, 0.2433, 0.5036, 0.2433, 0.5033, 0.2917, 0.4993, 0.2433, 0.5024, 0.1971, 0.5068, 0.197, 0.5036, 0.2433, 0.5024, 0.1971, 0.5021, 0.1443, 0.5065, 0.1443, 0.5068, 0.197, 0.5021, 0.1443, 0.4986, 0.09808, 0.5029, 0.09803, 0.5065, 0.1443, 0.4986, 0.09808, 0.4974, 0.04966, 0.5018, 0.04961, 0.5029, 0.09803, 0.505, 0.6166, 0.4931, 0.6165, 0.4934, 0.5805, 0.5053, 0.5806, 0.4734, 0.3432, 0.4853, 0.3431, 0.4856, 0.3791, 0.4738, 0.3792, 0.6348, 0.001176, 0.6467, 0.001177, 0.6467, 0.006161, 0.6348, 0.006161, 0.4573, 0.4828, 0.4442, 0.4828, 0.4443, 0.477, 0.4574, 0.477, 0.4941, 0.3431, 0.5073, 0.3432, 0.5072, 0.349, 0.4942, 0.3488, 0.4115, 0.4275, 0.4234, 0.4275, 0.4234, 0.4329, 0.4115, 0.4329, 0.4115, 0.3431, 0.4234, 0.3431, 0.4234, 0.4275, 0.4115, 0.4275, 0.6146, 0.1878, 0.6278, 0.1878, 0.6281, 0.2336, 0.6159, 0.2336, 0.6146, 0.1363, 0.6278, 0.1363, 0.6278, 0.1878, 0.6146, 0.1878, 0.616, 0.09206, 0.6281, 0.09206, 0.6278, 0.1363, 0.6146, 0.1363, 0.6163, 0.04503, 0.6282, 0.04503, 0.6281, 0.09206, 0.616, 0.09206, 0.4751, 0.537, 0.4871, 0.5369, 0.4876, 0.5768, 0.4757, 0.5769, 0.4738, 0.3792, 0.4856, 0.3791, 0.4859, 0.4181, 0.4738, 0.4183, 0.4738, 0.4183, 0.4859, 0.4181, 0.486, 0.454, 0.4728, 0.4542, 0.4728, 0.4542, 0.486, 0.454, 0.4864, 0.4971, 0.4733, 0.4973, 0.4733, 0.4973, 0.4864, 0.4971, 0.4871, 0.5369, 0.4751, 0.537, 0.4757, 0.5769, 0.4876, 0.5768, 0.4876, 0.6107, 0.4745, 0.6109, 0.6159, 0.2336, 0.6281, 0.2336, 0.6282, 0.2809, 0.6163, 0.2809, 0.6163, 0.2809, 0.6282, 0.2809, 0.6282, 0.3227, 0.6163, 0.3227, 0.4484, 0.3431, 0.4615, 0.3431, 0.4615, 0.4059, 0.4484, 0.4059, 0.6148, 0.001177, 0.6278, 0.001176, 0.6282, 0.04503, 0.6163, 0.04503, 0.6256, 0.4926, 0.6256, 0.5307, 0.6193, 0.5307, 0.6193, 0.4926, 0.6193, 0.4926, 0.6193, 0.5307, 0.612, 0.5307, 0.612, 0.4926, 0.4273, 0.5161, 0.4273, 0.5541, 0.4208, 0.5541, 0.4208, 0.5161, 0.4208, 0.5161, 0.4208, 0.5541, 0.4134, 0.5541, 0.4134, 0.5161, 0.4134, 0.5161, 0.4134, 0.5541, 0.4072, 0.5541, 0.4072, 0.5161, 0.4072, 0.5945, 0.4072, 0.5565, 0.4134, 0.5565, 0.4134, 0.5945, 0.4134, 0.5945, 0.4134, 0.5565, 0.4207, 0.5565, 0.4207, 0.5945, 0.4207, 0.5945, 0.4207, 0.5565, 0.4273, 0.5565, 0.4273, 0.5945, 0.4072, 0.5137, 0.4072, 0.4757, 0.4119, 0.4757, 0.4119, 0.5137, 0.4119, 0.5137, 0.4119, 0.4757, 0.4188, 0.4757, 0.4188, 0.5137, 0.4441, 0.5934, 0.4378, 0.5897, 0.4341, 0.5834, 0.4341, 0.576, 0.4378, 0.5696, 0.4441, 0.5659, 0.4515, 0.5659, 0.4579, 0.5696, 0.4615, 0.576, 0.4615, 0.5834, 0.4579, 0.5897, 0.4515, 0.5934, 0.4188, 0.5137, 0.4188, 0.4757, 0.4261, 0.4757, 0.4261, 0.5137, 0.4261, 0.5137, 0.4261, 0.4757, 0.4317, 0.4757, 0.4317, 0.5137, 0.4378, 0.6293, 0.4441, 0.6256, 0.4515, 0.6256, 0.4579, 0.6293, 0.4615, 0.6356, 0.4615, 0.643, 0.4579, 0.6494, 0.4515, 0.6531, 0.4441, 0.6531, 0.4378, 0.6494, 0.4341, 0.643, 0.4341, 0.6356, 0.6256, 0.4522, 0.6256, 0.4903, 0.6193, 0.4903, 0.6193, 0.4522, 0.6193, 0.4522, 0.6193, 0.4903, 0.612, 0.4903, 0.612, 0.4522, 0.4615, 0.4851, 0.4615, 0.5232, 0.455, 0.5232, 0.455, 0.4851, 0.455, 0.4851, 0.455, 0.5232, 0.4477, 0.5232, 0.4477, 0.4851, 0.4477, 0.4851, 0.4477, 0.5232, 0.4414, 0.5232, 0.4414, 0.4851, 0.4414, 0.5636, 0.4414, 0.5255, 0.4476, 0.5255, 0.4476, 0.5636, 0.4476, 0.5636, 0.4476, 0.5255, 0.455, 0.5255, 0.455, 0.5636, 0.455, 0.5636, 0.455, 0.5255, 0.4615, 0.5255, 0.4615, 0.5636, 0.4072, 0.4733, 0.4072, 0.4353, 0.4119, 0.4353, 0.4119, 0.4733, 0.4119, 0.4733, 0.4119, 0.4353, 0.4188, 0.4353, 0.4188, 0.4733, 0.4441, 0.6232, 0.4378, 0.6196, 0.4341, 0.6132, 0.4341, 0.6058, 0.4378, 0.5994, 0.4441, 0.5958, 0.4515, 0.5958, 0.4579, 0.5994, 0.4615, 0.6058, 0.4615, 0.6132, 0.4579, 0.6195, 0.4515, 0.6232, 0.4188, 0.4733, 0.4188, 0.4353, 0.4261, 0.4353, 0.4261, 0.4733, 0.4261, 0.4733, 0.4261, 0.4353, 0.4317, 0.4353, 0.4317, 0.4733, 0.474, 0.6227, 0.4803, 0.619, 0.4877, 0.619, 0.4941, 0.6227, 0.4977, 0.629, 0.4977, 0.6364, 0.4941, 0.6428, 0.4877, 0.6464, 0.4803, 0.6464, 0.474, 0.6428, 0.4703, 0.6364, 0.4703, 0.629])
me_knife.use_remesh_fix_poles = True
me_knife.use_remesh_preserve_attributes = False
me_knife.update()

# ---- objects
ob_knife = bpy.data.objects.new('Knife', me_knife)

# ---- transforms, parenting, visibility, modifiers, constraints
ob_knife.location = (0.0, 0.0, 0.0)
ob_knife.rotation_euler = (1.571, -0.0, 0.0)
_m = ob_knife.modifiers.new('Auto Smooth', 'NODES')
_m.node_group = ng_auto_smooth
_gi = [s.identifier for s in ng_auto_smooth.interface.items_tree if s.item_type == 'SOCKET' and s.in_out == 'INPUT']
_m[_gi[1]] = 0.5236  # Angle

# ---- collection membership
col_collection.objects.link(ob_knife)

# ---- scene / render settings (as saved in the file)
scene.frame_start = 1; scene.frame_end = 250; scene.frame_set(16)
scene.render.engine = 'BLENDER_EEVEE_NEXT'
scene.cycles.sampling_pattern = 'TABULATED_SOBOL'
scene.cycles.use_light_tree = False
scene.view_settings.view_transform = 'Filmic'
bpy.context.view_layer.update()

# ---- added for rendering (the .blend has no active camera and no usable light): camera, sun
cam_auto = bpy.data.cameras.new('AutoCamera')
cam_auto.lens = 50.0
cam_auto.sensor_width = 36.0
cam_auto.clip_end = 1000.0
ob_auto_camera = bpy.data.objects.new('AutoCamera', cam_auto)
scene.collection.objects.link(ob_auto_camera)
ob_auto_camera.location = (0.330655, -0.412987, 0.265101)
ob_auto_camera.rotation_euler = (1.09748, -7.21219e-08, 0.694738)
scene.camera = ob_auto_camera
light_auto_sun = bpy.data.lights.new('AutoSun', 'SUN')
light_auto_sun.energy = 3.0
light_auto_sun.angle = 0.0523599
ob_auto_sun = bpy.data.objects.new('AutoSun', light_auto_sun)
scene.collection.objects.link(ob_auto_sun)
ob_auto_sun.rotation_euler = (0.872665, 0.174533, 0.523599)
bpy.context.view_layer.update()
